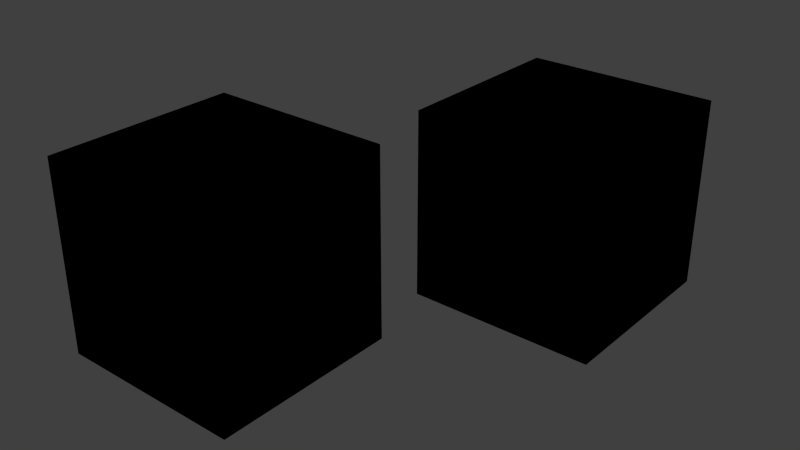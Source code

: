 # Source: looks.blend  (saved by Blender 2.74.0; exported with 4.5.12 LTS)
import bpy
from mathutils import Matrix  # noqa: F401  (used for matrix-valued properties, if any)

bpy.ops.wm.read_factory_settings(use_empty=True)
scene = bpy.context.scene
scene.name = 'Scene'

# ---- collections
col_collection_1 = bpy.data.collections.new('Collection 1'); scene.collection.children.link(col_collection_1)
col_collection_2 = bpy.data.collections.new('Collection 2'); scene.collection.children.link(col_collection_2)
col_collection_2.hide_render = True
col_collection_2.hide_viewport = True

# ---- materials (node trees are filled in below, after node groups)
mat_material = bpy.data.materials.new('Material')
mat_material.alpha_threshold = 0.0
mat_material.use_transparent_shadow = False
mat_material.diffuse_color = (0.0, 0.0, 0.0, 1.0)
mat_material.roughness = 0.5
mat_material.specular_intensity = 1.0
mat_material_001 = bpy.data.materials.new('Material.001')
mat_material_001.alpha_threshold = 0.0
mat_material_001.use_transparent_shadow = False
mat_material_001.diffuse_color = (0.0, 0.0, 0.0, 1.0)
mat_material_001.specular_color = (0.0, 1.0, 0.01147)
mat_material_001.roughness = 0.5
mat_material_001.specular_intensity = 1.0

# ---- material node trees
mat_material.use_nodes = True; mat_material.node_tree.nodes.clear()
_N = mat_material.node_tree.nodes; _L = mat_material.node_tree.links
n0 = _N.new('NodeUndefined'); n0.name = 'Geometry'; n0.location = (-185, 1900)
n0.label = 'Geometry'
n1 = _N.new('ShaderNodeRGB'); n1.name = 'DiffuseColor'; n1.location = (185, 1700)
n1.label = 'DiffuseColor'
n1.outputs[0].default_value = (1e-06, 1e-06, 1e-06, 1.0)
n2 = _N.new('ShaderNodeRGB'); n2.name = 'SpecularColor'; n2.location = (185, 1900)
n2.label = 'SpecularColor'
n2.outputs[0].default_value = (1.0, 1.0, 1.0, 1.0)
n3 = _N.new('ShaderNodeMix'); n3.name = 'VertexColorScale'; n3.location = (370, 1400)
n3.label = 'VertexColorScale'
n3.data_type = 'RGBA'
n3.blend_type = 'MULTIPLY'
n3.inputs[0].default_value = 1.0
n3.inputs[7].default_value = (2.0, 2.0, 2.0, 2.0)
n4 = _N.new('NodeUndefined'); n4.name = 'BaseTex'; n4.location = (185, 1500)
n4.label = 'BaseTex'
n5 = _N.new('ShaderNodeMix'); n5.name = 'VertexColorMultiplier'; n5.location = (555, 1550)
n5.label = 'VertexColorMultiplier'
n5.data_type = 'RGBA'
n5.blend_type = 'MULTIPLY'
n5.inputs[0].default_value = 1.0
n6 = _N.new('ShaderNodeMix'); n6.name = 'DiffMultiplier'; n6.location = (740, 1700)
n6.label = 'DiffMultiplier'
n6.data_type = 'RGBA'
n6.blend_type = 'MULTIPLY'
n6.inputs[0].default_value = 1.0
n7 = _N.new('NodeUndefined'); n7.name = 'InputMaterial'; n7.location = (1295, 1800)
n7.label = 'InputMaterial'
n7.inputs[2].default_value = 0.0
n7.inputs[3].default_value = (0.0, 0.0, 0.0)
n7.inputs[4].default_value = (0.0, 0.0, 0.0, 1.0)
n7.inputs[5].default_value = 0.0
n7.inputs[6].default_value = 0.0
n7.inputs[7].default_value = 0.0
n7.inputs[8].default_value = 0.0
n7.inputs[9].default_value = 0.0
n7.inputs[10].default_value = 0.0
n8 = _N.new('NodeUndefined'); n8.name = 'Output'; n8.location = (1480, 1800)
n8.label = 'Output'
n9 = _N.new('ShaderNodeMix'); n9.name = 'SpecMultiplier'; n9.location = (555, 1900)
n9.label = 'SpecMultiplier'
n9.data_type = 'RGBA'
n9.blend_type = 'MULTIPLY'
n9.inputs[0].default_value = 1.0
n10 = _N.new('ShaderNodeMix'); n10.name = 'SpecScale'; n10.location = (740, 1900)
n10.label = 'SpecScale'
n10.data_type = 'RGBA'
n10.blend_type = 'MULTIPLY'
n10.inputs[0].default_value = 2.0
n10.inputs[7].default_value = (2.0, 2.0, 2.0, 2.0)
_L.new(n0.outputs[4], n4.inputs[0])
_L.new(n0.outputs[6], n3.inputs[6])
_L.new(n4.outputs[1], n5.inputs[6])
_L.new(n3.outputs[2], n5.inputs[7])
_L.new(n1.outputs[0], n6.inputs[6])
_L.new(n5.outputs[2], n6.inputs[7])
_L.new(n6.outputs[2], n7.inputs[0])
_L.new(n7.outputs[0], n8.inputs[0])
_L.new(n7.outputs[1], n8.inputs[1])
_L.new(n4.outputs[0], n9.inputs[7])
_L.new(n2.outputs[0], n9.inputs[6])
_L.new(n9.outputs[2], n10.inputs[6])
_L.new(n10.outputs[2], n7.inputs[1])
mat_material_001.use_nodes = True; mat_material_001.node_tree.nodes.clear()
_N = mat_material_001.node_tree.nodes; _L = mat_material_001.node_tree.links
n0 = _N.new('NodeUndefined'); n0.name = 'Geometry'; n0.location = (-185, 1900)
n0.label = 'Geometry'
n1 = _N.new('ShaderNodeRGB'); n1.name = 'DiffuseColor'; n1.location = (185, 1700)
n1.label = 'DiffuseColor'
n1.outputs[0].default_value = (1e-06, 1e-06, 1e-06, 1.0)
n2 = _N.new('ShaderNodeRGB'); n2.name = 'SpecularColor'; n2.location = (185, 1900)
n2.label = 'SpecularColor'
n2.outputs[0].default_value = (0.0, 1.0, 0.0, 1.0)
n3 = _N.new('ShaderNodeMix'); n3.name = 'VertexColorScale'; n3.location = (370, 1400)
n3.label = 'VertexColorScale'
n3.data_type = 'RGBA'
n3.blend_type = 'MULTIPLY'
n3.inputs[0].default_value = 1.0
n3.inputs[7].default_value = (2.0, 2.0, 2.0, 2.0)
n4 = _N.new('NodeUndefined'); n4.name = 'BaseTex'; n4.location = (185, 1500)
n4.label = 'BaseTex'
n5 = _N.new('ShaderNodeMix'); n5.name = 'VertexColorMultiplier'; n5.location = (555, 1550)
n5.label = 'VertexColorMultiplier'
n5.data_type = 'RGBA'
n5.blend_type = 'MULTIPLY'
n5.inputs[0].default_value = 1.0
n6 = _N.new('ShaderNodeMix'); n6.name = 'DiffMultiplier'; n6.location = (740, 1700)
n6.label = 'DiffMultiplier'
n6.data_type = 'RGBA'
n6.blend_type = 'MULTIPLY'
n6.inputs[0].default_value = 1.0
n7 = _N.new('NodeUndefined'); n7.name = 'InputMaterial'; n7.location = (1295, 1800)
n7.label = 'InputMaterial'
n7.inputs[2].default_value = 0.0
n7.inputs[3].default_value = (0.0, 0.0, 0.0)
n7.inputs[4].default_value = (0.0, 0.0, 0.0, 1.0)
n7.inputs[5].default_value = 0.0
n7.inputs[6].default_value = 0.0
n7.inputs[7].default_value = 0.0
n7.inputs[8].default_value = 0.0
n7.inputs[9].default_value = 0.0
n7.inputs[10].default_value = 0.0
n8 = _N.new('NodeUndefined'); n8.name = 'Output'; n8.location = (1480, 1800)
n8.label = 'Output'
n9 = _N.new('ShaderNodeMix'); n9.name = 'SpecMultiplier'; n9.location = (555, 1900)
n9.label = 'SpecMultiplier'
n9.data_type = 'RGBA'
n9.blend_type = 'MULTIPLY'
n9.inputs[0].default_value = 1.0
n10 = _N.new('ShaderNodeMix'); n10.name = 'SpecScale'; n10.location = (740, 1900)
n10.label = 'SpecScale'
n10.data_type = 'RGBA'
n10.blend_type = 'MULTIPLY'
n10.inputs[0].default_value = 2.0
n10.inputs[7].default_value = (2.0, 2.0, 2.0, 2.0)
_L.new(n0.outputs[4], n4.inputs[0])
_L.new(n0.outputs[6], n3.inputs[6])
_L.new(n4.outputs[1], n5.inputs[6])
_L.new(n3.outputs[2], n5.inputs[7])
_L.new(n1.outputs[0], n6.inputs[6])
_L.new(n5.outputs[2], n6.inputs[7])
_L.new(n6.outputs[2], n7.inputs[0])
_L.new(n7.outputs[0], n8.inputs[0])
_L.new(n7.outputs[1], n8.inputs[1])
_L.new(n4.outputs[0], n9.inputs[7])
_L.new(n2.outputs[0], n9.inputs[6])
_L.new(n9.outputs[2], n10.inputs[6])
_L.new(n10.outputs[2], n7.inputs[1])

# ---- world
world_world = bpy.data.worlds.new('World'); scene.world = world_world
world_world.color = (0.05088, 0.05088, 0.05088)
world_world.use_sun_shadow = False
world_world.sun_shadow_jitter_overblur = 0.0
world_world.cycles.sampling_method = 'MANUAL'
world_world.cycles.sample_map_resolution = 256

# ---- lights
light_hemi = bpy.data.lights.new('Hemi', 'SUN')
light_hemi.transmission_factor = 0.0
light_hemi.angle = 0.1993
light_hemi.energy = 1.0
light_hemi.shadow_buffer_clip_start = 0.5
light_hemi.shadow_soft_size = 0.1
light_hemi.shadow_cascade_max_distance = 1000.0
light_hemi.cycles.use_multiple_importance_sampling = False

# ---- meshes
me_cube_001 = bpy.data.meshes.new('Cube.001')
me_cube_001.from_pydata([(-1.0, -1.0, -1.0), (-1.0, 1.0, -1.0), (1.0, 1.0, -1.0), (1.0, -1.0, -1.0), (-1.0, -1.0, 1.0), (-1.0, 1.0, 1.0), (1.0, 1.0, 1.0), (1.0, -1.0, 1.0)], [], [(4, 5, 1, 0), (5, 6, 2, 1), (6, 7, 3, 2), (7, 4, 0, 3), (0, 1, 2, 3), (7, 6, 5, 4)])
me_cube_001.polygons.foreach_set('use_smooth', [True] * 6)
_uv = me_cube_001.uv_layers.new(name='UVMap')
_uv.uv.foreach_set('vector', [0.0, 0.0, 1.0, 0.0, 1.0, 1.0, 0.0, 1.0, 0.0, 0.0, 1.0, 0.0, 1.0, 1.0, 0.0, 1.0, 0.0, 0.0, 1.0, 0.0, 1.0, 1.0, 0.0, 1.0, 0.0, 0.0, 1.0, 0.0, 1.0, 1.0, 0.0, 1.0, 0.0, 0.0, 1.0, 0.0, 1.0, 1.0, 0.0, 1.0, 0.0, 0.0, 1.0, 0.0, 1.0, 1.0, 0.0, 1.0])
_ca = me_cube_001.color_attributes.new('Col', 'BYTE_COLOR', 'CORNER')
_ca.data.foreach_set('color', [1.0, 1.0, 1.0, 1.0, 1.0, 1.0, 1.0, 1.0, 1.0, 1.0, 1.0, 1.0, 1.0, 1.0, 1.0, 1.0, 1.0, 1.0, 1.0, 1.0, 1.0, 1.0, 1.0, 1.0, 1.0, 1.0, 1.0, 1.0, 1.0, 1.0, 1.0, 1.0, 1.0, 1.0, 1.0, 1.0, 1.0, 1.0, 1.0, 1.0, 1.0, 1.0, 1.0, 1.0, 1.0, 1.0, 1.0, 1.0, 1.0, 1.0, 1.0, 1.0, 1.0, 1.0, 1.0, 1.0, 1.0, 1.0, 1.0, 1.0, 1.0, 1.0, 1.0, 1.0, 1.0, 1.0, 1.0, 1.0, 1.0, 1.0, 1.0, 1.0, 1.0, 1.0, 1.0, 1.0, 1.0, 1.0, 1.0, 1.0, 1.0, 1.0, 1.0, 1.0, 1.0, 1.0, 1.0, 1.0, 1.0, 1.0, 1.0, 1.0, 1.0, 1.0, 1.0, 1.0])
me_cube_001.materials.append(mat_material)
me_cube_001.use_remesh_preserve_volume = False
me_cube_001.use_remesh_preserve_attributes = False
me_cube_001.use_mirror_vertex_groups = False
me_cube_001.update()
me_cube = bpy.data.meshes.new('Cube')
me_cube.from_pydata([(-1.0, -1.0, -1.0), (-1.0, 1.0, -1.0), (1.0, 1.0, -1.0), (1.0, -1.0, -1.0), (-1.0, -1.0, 1.0), (-1.0, 1.0, 1.0), (1.0, 1.0, 1.0), (1.0, -1.0, 1.0)], [], [(4, 5, 1, 0), (5, 6, 2, 1), (6, 7, 3, 2), (7, 4, 0, 3), (0, 1, 2, 3), (7, 6, 5, 4)])
me_cube.polygons.foreach_set('use_smooth', [True] * 6)
_uv = me_cube.uv_layers.new(name='UVMap')
_uv.uv.foreach_set('vector', [0.0, 0.0, 1.0, 0.0, 1.0, 1.0, 0.0, 1.0, 0.0, 0.0, 1.0, 0.0, 1.0, 1.0, 0.0, 1.0, 0.0, 0.0, 1.0, 0.0, 1.0, 1.0, 0.0, 1.0, 0.0, 0.0, 1.0, 0.0, 1.0, 1.0, 0.0, 1.0, 0.0, 0.0, 1.0, 0.0, 1.0, 1.0, 0.0, 1.0, 0.0, 0.0, 1.0, 0.0, 1.0, 1.0, 0.0, 1.0])
_ca = me_cube.color_attributes.new('Col', 'BYTE_COLOR', 'CORNER')
_ca.data.foreach_set('color', [1.0, 1.0, 1.0, 1.0, 1.0, 1.0, 1.0, 1.0, 1.0, 1.0, 1.0, 1.0, 1.0, 1.0, 1.0, 1.0, 1.0, 1.0, 1.0, 1.0, 1.0, 1.0, 1.0, 1.0, 1.0, 1.0, 1.0, 1.0, 1.0, 1.0, 1.0, 1.0, 1.0, 1.0, 1.0, 1.0, 1.0, 1.0, 1.0, 1.0, 1.0, 1.0, 1.0, 1.0, 1.0, 1.0, 1.0, 1.0, 1.0, 1.0, 1.0, 1.0, 1.0, 1.0, 1.0, 1.0, 1.0, 1.0, 1.0, 1.0, 1.0, 1.0, 1.0, 1.0, 1.0, 1.0, 1.0, 1.0, 1.0, 1.0, 1.0, 1.0, 1.0, 1.0, 1.0, 1.0, 1.0, 1.0, 1.0, 1.0, 1.0, 1.0, 1.0, 1.0, 1.0, 1.0, 1.0, 1.0, 1.0, 1.0, 1.0, 1.0, 1.0, 1.0, 1.0, 1.0])
me_cube.materials.append(mat_material_001)
me_cube.use_remesh_preserve_volume = False
me_cube.use_remesh_preserve_attributes = False
me_cube.use_mirror_vertex_groups = False
me_cube.update()

# ---- objects
ob_hemi = bpy.data.objects.new('Hemi', light_hemi)
ob_game_object = bpy.data.objects.new('game_object', None)
ob_cube_001 = bpy.data.objects.new('Cube.001', me_cube_001)
ob_cube = bpy.data.objects.new('Cube', me_cube)

# ---- transforms, parenting, visibility, modifiers, constraints
ob_hemi.location = (-39.96, -60.08, 7.959)
ob_hemi.lineart.crease_threshold = 0.0
ob_game_object.location = (0.0, 0.0, 0.0)
ob_game_object.empty_image_offset = (0.0, 0.0)
ob_game_object.show_name = True
ob_game_object.show_in_front = True
ob_game_object.lineart.crease_threshold = 0.0
ob_cube_001.parent = ob_game_object
ob_cube_001.location = (-1.243, -1.588, 4.358)
ob_cube_001.lineart.crease_threshold = 0.0
ob_cube.parent = ob_game_object
ob_cube.location = (0.4622, 1.305, 4.332)
ob_cube.lineart.crease_threshold = 0.0

# ---- collection membership
col_collection_1.objects.link(ob_hemi)
col_collection_1.objects.link(ob_game_object)
col_collection_1.objects.link(ob_cube_001)
col_collection_1.objects.link(ob_cube)
col_collection_2.objects.link(ob_hemi)

# ---- scene / render settings (as saved in the file)
scene.frame_start = 1; scene.frame_end = 250; scene.frame_set(1)
scene.render.engine = 'BLENDER_EEVEE_NEXT'
scene.render.resolution_percentage = 50
scene.render.dither_intensity = 0.0
scene.cycles.use_denoising = False
scene.cycles.samples = 10
scene.cycles.sampling_pattern = 'TABULATED_SOBOL'
scene.cycles.light_sampling_threshold = 0.0
scene.cycles.use_adaptive_sampling = False
scene.cycles.use_light_tree = False
scene.cycles.blur_glossy = 0.0
scene.cycles.volume_bounces = 1
scene.cycles.pixel_filter_type = 'GAUSSIAN'
scene.cycles.sample_clamp_indirect = 0.0
scene.view_settings.view_transform = 'Standard'
bpy.context.view_layer.update()

# ---- added for rendering (the .blend has no active camera): camera
cam_auto = bpy.data.cameras.new('AutoCamera')
cam_auto.lens = 50.0
cam_auto.sensor_width = 36.0
cam_auto.clip_end = 1000.0
ob_auto_camera = bpy.data.objects.new('AutoCamera', cam_auto)
scene.collection.objects.link(ob_auto_camera)
ob_auto_camera.location = (5.58987, -7.31771, 9.12918)
ob_auto_camera.rotation_euler = (1.09748, -7.21219e-08, 0.694738)
scene.camera = ob_auto_camera
bpy.context.view_layer.update()
